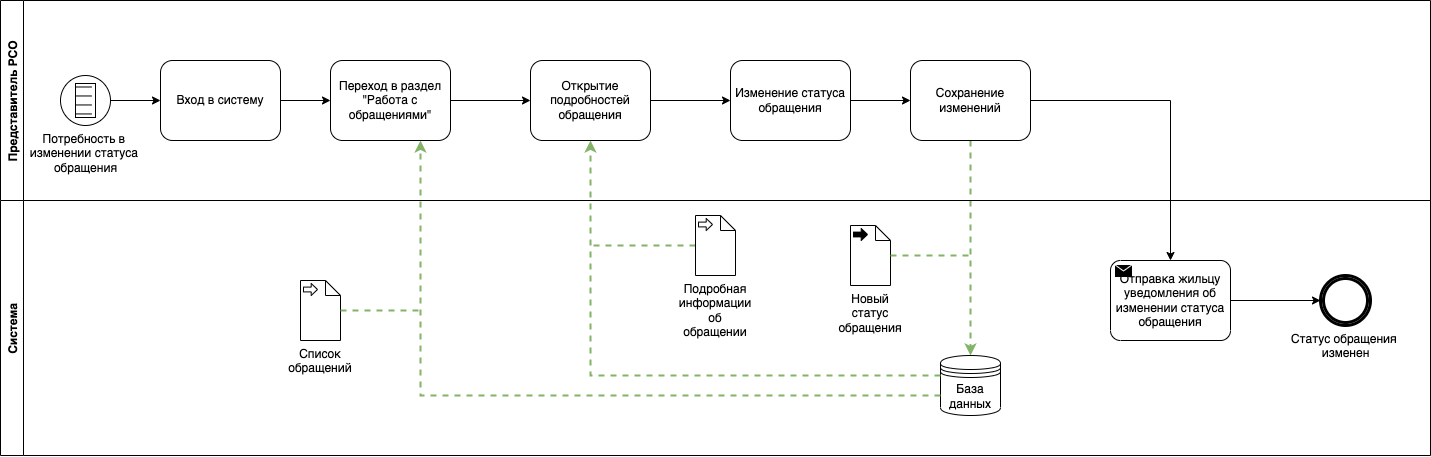

The diagram above was exported from draw.io. Its source (the exported page's mxGraphModel, read from the mxfile embedded in the PNG):
<mxGraphModel dx="1577" dy="1023" grid="1" gridSize="10" guides="1" tooltips="1" connect="1" arrows="1" fold="1" page="1" pageScale="1" pageWidth="850" pageHeight="1100" background="none" math="0" shadow="0">
  <root>
    <mxCell id="0" />
    <mxCell id="1" parent="0" />
    <mxCell id="FC4rv9zxfpYtVU-VAMKb-16" style="edgeStyle=orthogonalEdgeStyle;rounded=0;orthogonalLoop=1;jettySize=auto;html=1;fillColor=#d5e8d4;strokeColor=#82b366;strokeWidth=2;dashed=1;" parent="1" source="FC4rv9zxfpYtVU-VAMKb-5" target="FC4rv9zxfpYtVU-VAMKb-15" edge="1">
      <mxGeometry relative="1" as="geometry" />
    </mxCell>
    <mxCell id="FC4rv9zxfpYtVU-VAMKb-17" style="edgeStyle=orthogonalEdgeStyle;rounded=0;orthogonalLoop=1;jettySize=auto;html=1;" parent="1" source="FC4rv9zxfpYtVU-VAMKb-5" target="Fz_ALC8w9zUT1cQTU_hT-1" edge="1">
      <mxGeometry relative="1" as="geometry">
        <mxPoint x="1370.0769230769229" y="325" as="targetPoint" />
      </mxGeometry>
    </mxCell>
    <mxCell id="FC4rv9zxfpYtVU-VAMKb-12" style="edgeStyle=orthogonalEdgeStyle;rounded=0;orthogonalLoop=1;jettySize=auto;html=1;dashed=1;fillColor=#d5e8d4;strokeColor=#82b366;strokeWidth=2;endArrow=none;endFill=0;" parent="1" source="jzRoCmL7EZd1rqgjH5Tm-4" edge="1">
      <mxGeometry relative="1" as="geometry">
        <mxPoint x="790" y="310" as="targetPoint" />
        <mxPoint x="940" y="310" as="sourcePoint" />
      </mxGeometry>
    </mxCell>
    <mxCell id="FC4rv9zxfpYtVU-VAMKb-20" value="Представитель РСО" style="swimlane;horizontal=0;fillColor=#FFFFFF;" parent="1" vertex="1">
      <mxGeometry x="200" y="65" width="1430" height="200" as="geometry" />
    </mxCell>
    <mxCell id="7a84cebc1def654-2" value="Вход в систему" style="shape=ext;rounded=1;html=1;whiteSpace=wrap;" parent="FC4rv9zxfpYtVU-VAMKb-20" vertex="1">
      <mxGeometry x="160" y="60" width="120" height="80" as="geometry" />
    </mxCell>
    <mxCell id="7a84cebc1def654-3" value="Переход в раздел &quot;Работа с обращениями&quot;" style="shape=ext;rounded=1;html=1;whiteSpace=wrap;" parent="FC4rv9zxfpYtVU-VAMKb-20" vertex="1">
      <mxGeometry x="330" y="60" width="120" height="80" as="geometry" />
    </mxCell>
    <mxCell id="7a84cebc1def654-36" style="edgeStyle=orthogonalEdgeStyle;rounded=0;html=1;jettySize=auto;orthogonalLoop=1;exitX=1;exitY=0.5;exitDx=0;exitDy=0;exitPerimeter=0;" parent="FC4rv9zxfpYtVU-VAMKb-20" source="VYo_CWmN6Yt-r1Y356Ge-2" target="7a84cebc1def654-2" edge="1">
      <mxGeometry relative="1" as="geometry">
        <mxPoint x="120" y="100" as="sourcePoint" />
      </mxGeometry>
    </mxCell>
    <mxCell id="7a84cebc1def654-39" style="edgeStyle=orthogonalEdgeStyle;rounded=0;html=1;jettySize=auto;orthogonalLoop=1;" parent="FC4rv9zxfpYtVU-VAMKb-20" source="7a84cebc1def654-2" target="7a84cebc1def654-3" edge="1">
      <mxGeometry relative="1" as="geometry" />
    </mxCell>
    <mxCell id="FC4rv9zxfpYtVU-VAMKb-2" value="Открытие подробностей обращения" style="shape=ext;rounded=1;html=1;whiteSpace=wrap;" parent="FC4rv9zxfpYtVU-VAMKb-20" vertex="1">
      <mxGeometry x="530" y="60" width="120" height="80" as="geometry" />
    </mxCell>
    <mxCell id="FC4rv9zxfpYtVU-VAMKb-10" style="edgeStyle=orthogonalEdgeStyle;rounded=0;orthogonalLoop=1;jettySize=auto;html=1;entryX=0;entryY=0.5;entryDx=0;entryDy=0;" parent="FC4rv9zxfpYtVU-VAMKb-20" source="7a84cebc1def654-3" target="FC4rv9zxfpYtVU-VAMKb-2" edge="1">
      <mxGeometry relative="1" as="geometry" />
    </mxCell>
    <mxCell id="FC4rv9zxfpYtVU-VAMKb-3" value="Изменение статуса обращения" style="shape=ext;rounded=1;html=1;whiteSpace=wrap;" parent="FC4rv9zxfpYtVU-VAMKb-20" vertex="1">
      <mxGeometry x="730" y="60" width="120" height="80" as="geometry" />
    </mxCell>
    <mxCell id="FC4rv9zxfpYtVU-VAMKb-13" style="edgeStyle=orthogonalEdgeStyle;rounded=0;orthogonalLoop=1;jettySize=auto;html=1;" parent="FC4rv9zxfpYtVU-VAMKb-20" source="FC4rv9zxfpYtVU-VAMKb-2" target="FC4rv9zxfpYtVU-VAMKb-3" edge="1">
      <mxGeometry relative="1" as="geometry" />
    </mxCell>
    <mxCell id="FC4rv9zxfpYtVU-VAMKb-5" value="Сохранение изменений" style="shape=ext;rounded=1;html=1;whiteSpace=wrap;" parent="FC4rv9zxfpYtVU-VAMKb-20" vertex="1">
      <mxGeometry x="910" y="60" width="120" height="80" as="geometry" />
    </mxCell>
    <mxCell id="FC4rv9zxfpYtVU-VAMKb-14" style="edgeStyle=orthogonalEdgeStyle;rounded=0;orthogonalLoop=1;jettySize=auto;html=1;" parent="FC4rv9zxfpYtVU-VAMKb-20" source="FC4rv9zxfpYtVU-VAMKb-3" target="FC4rv9zxfpYtVU-VAMKb-5" edge="1">
      <mxGeometry relative="1" as="geometry" />
    </mxCell>
    <mxCell id="VYo_CWmN6Yt-r1Y356Ge-2" value="Потребность в &lt;br&gt;изменении статуса &lt;br&gt;обращения" style="points=[[0.145,0.145,0],[0.5,0,0],[0.855,0.145,0],[1,0.5,0],[0.855,0.855,0],[0.5,1,0],[0.145,0.855,0],[0,0.5,0]];shape=mxgraph.bpmn.event;html=1;verticalLabelPosition=bottom;labelBackgroundColor=#ffffff;verticalAlign=top;align=center;perimeter=ellipsePerimeter;outlineConnect=0;aspect=fixed;outline=standard;symbol=conditional;" parent="FC4rv9zxfpYtVU-VAMKb-20" vertex="1">
      <mxGeometry x="60" y="75" width="50" height="50" as="geometry" />
    </mxCell>
    <mxCell id="FC4rv9zxfpYtVU-VAMKb-33" value="Система" style="swimlane;horizontal=0;fillColor=#FFFFFF;" parent="1" vertex="1">
      <mxGeometry x="200" y="265" width="1430" height="255" as="geometry" />
    </mxCell>
    <mxCell id="FC4rv9zxfpYtVU-VAMKb-15" value="База данных" style="shape=datastore;whiteSpace=wrap;html=1;" parent="FC4rv9zxfpYtVU-VAMKb-33" vertex="1">
      <mxGeometry x="940" y="155" width="60" height="60" as="geometry" />
    </mxCell>
    <mxCell id="FC4rv9zxfpYtVU-VAMKb-19" style="edgeStyle=orthogonalEdgeStyle;rounded=0;orthogonalLoop=1;jettySize=auto;html=1;entryX=0;entryY=0.5;entryDx=0;entryDy=0;entryPerimeter=0;" parent="FC4rv9zxfpYtVU-VAMKb-33" source="Fz_ALC8w9zUT1cQTU_hT-1" target="VYo_CWmN6Yt-r1Y356Ge-7" edge="1">
      <mxGeometry relative="1" as="geometry">
        <mxPoint x="1309.9999999999995" y="100" as="targetPoint" />
        <mxPoint x="1230" y="100" as="sourcePoint" />
      </mxGeometry>
    </mxCell>
    <mxCell id="VYo_CWmN6Yt-r1Y356Ge-7" value="Статус обращения &lt;br&gt;изменен" style="points=[[0.145,0.145,0],[0.5,0,0],[0.855,0.145,0],[1,0.5,0],[0.855,0.855,0],[0.5,1,0],[0.145,0.855,0],[0,0.5,0]];shape=mxgraph.bpmn.event;html=1;verticalLabelPosition=bottom;labelBackgroundColor=#ffffff;verticalAlign=top;align=center;perimeter=ellipsePerimeter;outlineConnect=0;aspect=fixed;outline=throwing;symbol=general;strokeWidth=3;" parent="FC4rv9zxfpYtVU-VAMKb-33" vertex="1">
      <mxGeometry x="1320" y="75" width="50" height="50" as="geometry" />
    </mxCell>
    <mxCell id="Fz_ALC8w9zUT1cQTU_hT-1" value="Отправка жильцу уведомления об изменении статуса обращения" style="points=[[0.25,0,0],[0.5,0,0],[0.75,0,0],[1,0.25,0],[1,0.5,0],[1,0.75,0],[0.75,1,0],[0.5,1,0],[0.25,1,0],[0,0.75,0],[0,0.5,0],[0,0.25,0]];shape=mxgraph.bpmn.task;whiteSpace=wrap;rectStyle=rounded;size=10;taskMarker=send;" parent="FC4rv9zxfpYtVU-VAMKb-33" vertex="1">
      <mxGeometry x="1110" y="60" width="120" height="80" as="geometry" />
    </mxCell>
    <mxCell id="jzRoCmL7EZd1rqgjH5Tm-1" value="Список обращений" style="shape=mxgraph.bpmn.data;labelPosition=center;verticalLabelPosition=bottom;align=center;verticalAlign=top;whiteSpace=wrap;size=15;html=1;bpmnTransferType=input;" vertex="1" parent="FC4rv9zxfpYtVU-VAMKb-33">
      <mxGeometry x="300" y="80" width="40" height="60" as="geometry" />
    </mxCell>
    <mxCell id="jzRoCmL7EZd1rqgjH5Tm-4" value="Подробная информации об обращении" style="shape=mxgraph.bpmn.data;labelPosition=center;verticalLabelPosition=bottom;align=center;verticalAlign=top;whiteSpace=wrap;size=15;html=1;bpmnTransferType=input;" vertex="1" parent="FC4rv9zxfpYtVU-VAMKb-33">
      <mxGeometry x="695" y="15" width="40" height="60" as="geometry" />
    </mxCell>
    <mxCell id="jzRoCmL7EZd1rqgjH5Tm-5" value="Новый статус обращения" style="shape=mxgraph.bpmn.data;labelPosition=center;verticalLabelPosition=bottom;align=center;verticalAlign=top;whiteSpace=wrap;size=15;html=1;bpmnTransferType=output;" vertex="1" parent="FC4rv9zxfpYtVU-VAMKb-33">
      <mxGeometry x="850" y="25" width="40" height="60" as="geometry" />
    </mxCell>
    <mxCell id="YY0VcyLYC4datjdqvqeU-1" style="edgeStyle=orthogonalEdgeStyle;rounded=0;orthogonalLoop=1;jettySize=auto;html=1;dashed=1;endArrow=classic;endFill=1;strokeWidth=2;fillColor=#d5e8d4;strokeColor=#82b366;" parent="1" source="FC4rv9zxfpYtVU-VAMKb-15" target="7a84cebc1def654-3" edge="1">
      <mxGeometry relative="1" as="geometry">
        <Array as="points">
          <mxPoint x="620" y="460" />
        </Array>
      </mxGeometry>
    </mxCell>
    <mxCell id="YY0VcyLYC4datjdqvqeU-2" style="edgeStyle=orthogonalEdgeStyle;rounded=0;orthogonalLoop=1;jettySize=auto;html=1;entryX=0.5;entryY=1;entryDx=0;entryDy=0;dashed=1;endArrow=classic;endFill=1;strokeWidth=2;fillColor=#d5e8d4;strokeColor=#82b366;" parent="1" source="FC4rv9zxfpYtVU-VAMKb-15" target="FC4rv9zxfpYtVU-VAMKb-2" edge="1">
      <mxGeometry relative="1" as="geometry">
        <Array as="points">
          <mxPoint x="790" y="440" />
        </Array>
      </mxGeometry>
    </mxCell>
    <mxCell id="jzRoCmL7EZd1rqgjH5Tm-3" style="edgeStyle=orthogonalEdgeStyle;rounded=0;orthogonalLoop=1;jettySize=auto;html=1;dashed=1;strokeWidth=2;endArrow=none;endFill=0;fillColor=#d5e8d4;strokeColor=#82b366;" edge="1" parent="1" source="jzRoCmL7EZd1rqgjH5Tm-1">
      <mxGeometry relative="1" as="geometry">
        <mxPoint x="620" y="375" as="targetPoint" />
      </mxGeometry>
    </mxCell>
    <mxCell id="jzRoCmL7EZd1rqgjH5Tm-6" style="edgeStyle=orthogonalEdgeStyle;rounded=0;orthogonalLoop=1;jettySize=auto;html=1;dashed=1;endArrow=none;endFill=0;strokeWidth=2;fillColor=#d5e8d4;strokeColor=#82b366;" edge="1" parent="1" source="jzRoCmL7EZd1rqgjH5Tm-5">
      <mxGeometry relative="1" as="geometry">
        <mxPoint x="1170" y="320" as="targetPoint" />
      </mxGeometry>
    </mxCell>
  </root>
</mxGraphModel>